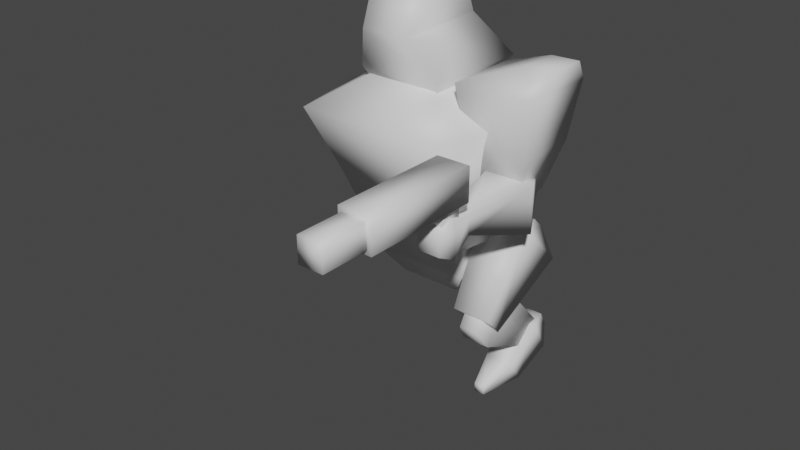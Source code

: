 # Source: Mech-Placeholder.blend  (saved by Blender 3.6.11; exported with 4.5.12 LTS)
import bpy
from mathutils import Matrix  # noqa: F401  (used for matrix-valued properties, if any)

bpy.ops.wm.read_factory_settings(use_empty=True)
scene = bpy.context.scene
scene.name = 'Scene'

# ---- collections
col_collection = bpy.data.collections.new('Collection'); scene.collection.children.link(col_collection)

# ---- materials (node trees are filled in below, after node groups)
mat_material = bpy.data.materials.new('Material')
mat_material.alpha_threshold = 0.0
mat_material.use_transparent_shadow = False
mat_material.roughness = 0.5
mat_material.line_color = (0.0, 0.0, 0.0, 1.0)

# ---- material node trees
mat_material.use_nodes = True; mat_material.node_tree.nodes.clear()
_N = mat_material.node_tree.nodes; _L = mat_material.node_tree.links
n0 = _N.new('ShaderNodeOutputMaterial'); n0.name = 'Material Output'; n0.location = (300, 300)
n1 = _N.new('ShaderNodeBsdfPrincipled'); n1.name = 'Principled BSDF'; n1.location = (10, 300)
n1.distribution = 'GGX'
n1.subsurface_method = 'RANDOM_WALK_SKIN'
n1.inputs[3].default_value = 1.45
n1.inputs[27].default_value = (0.0, 0.0, 0.0, 1.0)
n1.inputs[28].default_value = 1.0
_L.new(n1.outputs[0], n0.inputs[0])
n0.is_active_output = True

# ---- world
world_world = bpy.data.worlds.new('World'); scene.world = world_world
world_world.use_nodes = True; world_world.node_tree.nodes.clear()
_N = world_world.node_tree.nodes; _L = world_world.node_tree.links
n0 = _N.new('ShaderNodeOutputWorld'); n0.name = 'World Output'; n0.location = (300, 300)
n1 = _N.new('ShaderNodeBackground'); n1.name = 'Background'; n1.location = (10, 300)
n1.inputs[0].default_value = (0.05088, 0.05088, 0.05088, 1.0)
_L.new(n1.outputs[0], n0.inputs[0])
n0.is_active_output = True
world_world.color = (0.05088, 0.05088, 0.05088)
world_world.use_sun_shadow = False
world_world.sun_shadow_jitter_overblur = 0.0

# ---- meshes
me_pelvis = bpy.data.meshes.new('Pelvis')
me_pelvis.from_pydata([(0.25, 0.25, 0.75), (0.25, 0.25, 0.563), (0.25, -0.25, 0.75), (0.25, -0.25, 0.563), (-0.25, 0.25, 0.75), (-0.25, 0.25, 0.563), (-0.25, -0.25, 0.75), (-0.25, -0.25, 0.563), (-0.1533, 0.1533, 0.4235), (-0.1533, -0.1533, 0.4235), (0.1533, 0.1533, 0.4235), (0.1533, -0.1533, 0.4235), (0.125, 0.125, 1.0), (0.125, -0.125, 1.0), (-0.125, 0.125, 1.0), (-0.125, -0.125, 1.0)], [], [(3, 2, 6, 7), (7, 6, 4, 5), (7, 5, 8, 9), (1, 0, 2, 3), (5, 4, 0, 1), (8, 10, 11, 9), (1, 3, 11, 10), (5, 1, 10, 8), (3, 7, 9, 11), (6, 2, 13, 15), (4, 6, 15, 14), (2, 0, 12, 13), (0, 4, 14, 12)])
me_pelvis.polygons.foreach_set('use_smooth', [True] * 13)
_uv = me_pelvis.uv_layers.new(name='UVMap')
_uv.uv.foreach_set('vector', [0.4065, 0.75, 0.5, 0.75, 0.5, 1.0, 0.4065, 1.0, 0.4065, 0.0, 0.5, 0.0, 0.5, 0.25, 0.4065, 0.25, 0.4065, 0.0, 0.4065, 0.25, 0.375, 0.25, 0.375, 0.0, 0.4065, 0.5, 0.5, 0.5, 0.5, 0.75, 0.4065, 0.75, 0.4065, 0.25, 0.5, 0.25, 0.5, 0.5, 0.4065, 0.5, 0.125, 0.5, 0.375, 0.5, 0.375, 0.75, 0.125, 0.75, 0.4065, 0.5, 0.4065, 0.75, 0.375, 0.75, 0.375, 0.5, 0.4065, 0.25, 0.4065, 0.5, 0.375, 0.5, 0.375, 0.25, 0.4065, 0.75, 0.4065, 1.0, 0.375, 1.0, 0.375, 0.75, 0.5, 1.0, 0.5, 0.75, 0.5, 0.75, 0.5, 1.0, 0.5, 0.25, 0.5, 0.0, 0.5, 0.0, 0.5, 0.25, 0.5, 0.75, 0.5, 0.5, 0.5, 0.5, 0.5, 0.75, 0.5, 0.5, 0.5, 0.25, 0.5, 0.25, 0.5, 0.5])
me_pelvis.materials.append(mat_material)
me_pelvis.use_mirror_vertex_groups = False
me_pelvis.update()
me_torso = bpy.data.meshes.new('Torso')
me_torso.from_pydata([(0.3002, 0.3042, 0.5886), (0.2349, 0.3646, 0.0), (0.3655, -0.5914, 0.5886), (0.3048, -0.2907, 0.0), (-0.2971, 0.3042, 0.5886), (-0.2224, 0.3646, 0.0), (-0.3655, -0.5914, 0.5886), (-0.2922, -0.2907, 0.0), (0.1308, -0.3168, 0.7545), (-0.1308, -0.3168, 0.7545), (0.1308, -0.05524, 0.7545), (-0.1308, -0.05524, 0.7545), (-0.3367, 0.0, 0.0), (0.4508, -0.1654, 0.5886), (-0.4492, -0.1654, 0.5886), (0.3523, 0.0, 0.0), (0.1308, -0.186, 0.7545), (-0.1308, -0.186, 0.7545), (0.2412, 0.3033, 0.2943), (-0.2874, -0.4583, 0.2943), (0.2934, -0.4583, 0.2943), (-0.2334, 0.3033, 0.2943), (0.3618, -0.08271, 0.2943), (-0.3532, -0.08271, 0.2943)], [], [(0, 4, 11, 10), (20, 2, 6, 19), (23, 14, 4, 21), (12, 15, 3, 7), (22, 13, 2, 20), (21, 4, 0, 18), (16, 17, 9, 8), (6, 2, 8, 9), (14, 6, 9, 17), (13, 0, 10, 16), (2, 13, 16, 8), (4, 14, 17, 11), (10, 11, 17, 16), (18, 0, 13, 22), (5, 1, 15, 12), (19, 6, 14, 23), (7, 19, 23, 12), (1, 18, 22, 15), (5, 21, 18, 1), (15, 22, 20, 3), (12, 23, 21, 5), (3, 20, 19, 7)])
me_torso.polygons.foreach_set('use_smooth', [True] * 22)
_uv = me_torso.uv_layers.new(name='UVMap')
_uv.uv.foreach_set('vector', [0.625, 0.5, 0.625, 0.25, 0.625, 0.25, 0.625, 0.5, 0.5227, 0.7273, 0.625, 0.75, 0.625, 1.0, 0.5312, 0.9805, 0.5312, 0.1484, 0.625, 0.125, 0.625, 0.25, 0.5312, 0.2656, 0.1641, 0.5938, 0.4204, 0.5955, 0.4204, 0.6731, 0.1641, 0.6604, 0.5227, 0.6102, 0.625, 0.625, 0.625, 0.75, 0.5227, 0.7273, 0.5312, 0.2656, 0.625, 0.25, 0.625, 0.5, 0.5227, 0.4932, 0.625, 0.625, 0.875, 0.625, 0.875, 0.75, 0.625, 0.75, 0.625, 1.0, 0.625, 0.75, 0.625, 0.75, 0.625, 1.0, 0.625, 0.125, 0.625, 0.0, 0.625, 0.0, 0.625, 0.125, 0.625, 0.625, 0.625, 0.5, 0.625, 0.5, 0.625, 0.625, 0.625, 0.75, 0.625, 0.625, 0.625, 0.625, 0.625, 0.75, 0.625, 0.25, 0.625, 0.125, 0.625, 0.125, 0.625, 0.25, 0.625, 0.5, 0.875, 0.5, 0.875, 0.625, 0.625, 0.625, 0.5227, 0.4932, 0.625, 0.5, 0.625, 0.625, 0.5227, 0.6102, 0.1641, 0.5, 0.4204, 0.4863, 0.4204, 0.5955, 0.1641, 0.5938, 0.5312, 0.03125, 0.625, 0.0, 0.625, 0.125, 0.5312, 0.1484, 0.4375, 0.09407, 0.5312, 0.03125, 0.5312, 0.1484, 0.4375, 0.1719, 0.4204, 0.4863, 0.5227, 0.4932, 0.5227, 0.6102, 0.4204, 0.5955, 0.4375, 0.2812, 0.5312, 0.2656, 0.5227, 0.4932, 0.4204, 0.4863, 0.4204, 0.5955, 0.5227, 0.6102, 0.5227, 0.7273, 0.4204, 0.6731, 0.4375, 0.1719, 0.5312, 0.1484, 0.5312, 0.2656, 0.4375, 0.2812, 0.4204, 0.6731, 0.5227, 0.7273, 0.5312, 0.9805, 0.4315, 0.9678])
me_torso.materials.append(mat_material)
me_torso.use_mirror_vertex_groups = False
me_torso.update()
me_head = bpy.data.meshes.new('Head')
me_head.from_pydata([(-0.2026, -0.2026, 0.0), (-0.1313, -0.2026, 0.4052), (-0.2026, 0.3428, 0.0), (-0.1313, 0.06001, 0.4052), (0.2026, -0.2026, 0.0), (0.1313, -0.2026, 0.4052), (0.2026, 0.3428, 0.0), (0.1313, 0.06001, 0.4052), (-0.118, -0.2908, 0.2026), (-0.07886, 0.2014, 0.2026), (0.07886, 0.2014, 0.2026), (0.118, -0.2908, 0.2026), (-0.1519, 0.2746, -0.12), (-0.1519, -0.1344, -0.12), (0.1519, 0.2746, -0.12), (0.1519, -0.1344, -0.12)], [], [(8, 3, 9), (9, 3, 7, 10), (10, 7, 11), (11, 5, 1, 8), (0, 2, 12, 13), (7, 3, 1, 5), (4, 11, 8, 0), (6, 10, 11, 4), (2, 9, 10, 6), (0, 8, 9, 2), (12, 14, 15, 13), (6, 4, 15, 14), (4, 0, 13, 15), (2, 6, 14, 12), (11, 7, 5), (3, 8, 1)])
me_head.polygons.foreach_set('use_smooth', [True] * 16)
_uv = me_head.uv_layers.new(name='UVMap')
_uv.uv.foreach_set('vector', [0.5, 0.0, 0.625, 0.25, 0.5, 0.25, 0.5, 0.25, 0.625, 0.25, 0.625, 0.5, 0.5, 0.5, 0.5, 0.5, 0.625, 0.5, 0.5, 0.75, 0.5, 0.75, 0.625, 0.75, 0.625, 1.0, 0.5, 1.0, 0.375, 0.0, 0.375, 0.25, 0.375, 0.25, 0.375, 0.0, 0.625, 0.5, 0.875, 0.5, 0.875, 0.75, 0.625, 0.75, 0.375, 0.75, 0.5, 0.75, 0.5, 1.0, 0.375, 1.0, 0.375, 0.5, 0.5, 0.5, 0.5, 0.75, 0.375, 0.75, 0.375, 0.25, 0.5, 0.25, 0.5, 0.5, 0.375, 0.5, 0.375, 0.0, 0.5, 0.0, 0.5, 0.25, 0.375, 0.25, 0.125, 0.5, 0.375, 0.5, 0.375, 0.75, 0.125, 0.75, 0.375, 0.5, 0.375, 0.75, 0.375, 0.75, 0.375, 0.5, 0.375, 0.75, 0.375, 1.0, 0.375, 1.0, 0.375, 0.75, 0.375, 0.25, 0.375, 0.5, 0.375, 0.5, 0.375, 0.25, 0.5, 0.75, 0.625, 0.5, 0.625, 0.75, 0.625, 0.25, 0.5, 0.0, 0.625, 0.0])
me_head.materials.append(mat_material)
me_head.use_mirror_vertex_groups = False
me_head.update()
me_leg = bpy.data.meshes.new('Leg')
me_leg.from_pydata([(0.03125, -0.06064, -0.4218), (0.0, -0.1625, 7.823e-08), (0.03125, 0.06064, -0.4218), (0.0, 0.1625, 7.823e-08), (0.2188, -0.06064, -0.4218), (0.25, -0.1625, 7.823e-08), (0.2188, 0.06064, -0.4218), (0.25, 0.1625, 7.823e-08), (0.06214, -0.03823, 0.09351), (0.06214, 0.03823, 0.09351), (0.1879, 0.03823, 0.09351), (0.1879, -0.03823, 0.09351)], [], [(0, 1, 3, 2), (2, 3, 7, 6), (6, 7, 5, 4), (4, 5, 1, 0), (2, 6, 4, 0), (3, 1, 8, 9), (10, 9, 8, 11), (1, 5, 11, 8), (7, 3, 9, 10), (5, 7, 10, 11)])
me_leg.polygons.foreach_set('use_smooth', [True] * 10)
_uv = me_leg.uv_layers.new(name='UVMap')
_uv.uv.foreach_set('vector', [0.2891, 0.0, 0.5468, 0.0, 0.5468, 0.375, 0.2891, 0.375, 0.2891, 0.375, 0.5468, 0.375, 0.5468, 0.5, 0.375, 0.5, 0.375, 0.5, 0.5468, 0.5, 0.5468, 0.75, 0.375, 0.75, 0.375, 0.75, 0.5468, 0.75, 0.5468, 0.875, 0.2891, 0.875, 0.25, 0.5, 0.375, 0.5, 0.375, 0.75, 0.25, 0.75, 0.5468, 0.375, 0.5468, 0.0, 0.5468, 0.0, 0.5468, 0.375, 0.5468, 0.5, 0.75, 0.5, 0.75, 0.75, 0.5468, 0.75, 0.5468, 0.875, 0.5468, 0.75, 0.5468, 0.75, 0.5468, 0.875, 0.5468, 0.5, 0.5468, 0.375, 0.5468, 0.375, 0.5468, 0.5, 0.5468, 0.75, 0.5468, 0.5, 0.5468, 0.5, 0.5468, 0.75])
me_leg.materials.append(mat_material)
me_leg.update()
me_calf = bpy.data.meshes.new('Calf')
me_calf.from_pydata([(-0.04688, -0.06064, -0.4218), (-0.06778, -0.08811, 2.98e-08), (-0.04688, 0.06064, -0.4218), (-0.06778, 0.1868, 2.98e-08), (0.04688, -0.06064, -0.4218), (0.06778, -0.08811, 2.98e-08), (0.04688, 0.06064, -0.4218), (0.06778, 0.1868, 2.98e-08), (-0.04715, -0.03823, 0.09351), (-0.04715, 0.1223, 0.09351), (0.04715, 0.1223, 0.09351), (0.04715, -0.03823, 0.09351)], [], [(0, 1, 3, 2), (2, 3, 7, 6), (6, 7, 5, 4), (4, 5, 1, 0), (2, 6, 4, 0), (3, 1, 8, 9), (10, 9, 8, 11), (1, 5, 11, 8), (7, 3, 9, 10), (5, 7, 10, 11)])
me_calf.polygons.foreach_set('use_smooth', [True] * 10)
_uv = me_calf.uv_layers.new(name='UVMap')
_uv.uv.foreach_set('vector', [0.2891, 0.0, 0.5468, 0.0, 0.5495, 0.3748, 0.2891, 0.375, 0.2891, 0.375, 0.5495, 0.3748, 0.5505, 0.5002, 0.375, 0.5, 0.375, 0.5, 0.5505, 0.5002, 0.5468, 0.75, 0.375, 0.75, 0.375, 0.75, 0.5468, 0.75, 0.5468, 0.875, 0.2891, 0.875, 0.25, 0.5, 0.375, 0.5, 0.375, 0.75, 0.25, 0.75, 0.5495, 0.3748, 0.5468, 0.0, 0.5468, 0.0, 0.5479, 0.3842, 0.5482, 0.4908, 0.75, 0.225, 0.75, 0.75, 0.5468, 0.75, 0.5468, 0.875, 0.5468, 0.75, 0.5468, 0.75, 0.5468, 0.875, 0.5505, 0.5002, 0.5495, 0.3748, 0.5479, 0.3842, 0.5482, 0.4908, 0.5468, 0.75, 0.5505, 0.5002, 0.5482, 0.4908, 0.5468, 0.75])
me_calf.materials.append(mat_material)
me_calf.update()
me_foot = bpy.data.meshes.new('Foot')
me_foot.from_pydata([(-0.02577, -0.07418, -0.3789), (-0.08472, -0.08811, 2.98e-08), (-0.02577, -0.03853, -0.3995), (-0.08472, 0.08811, 2.98e-08), (0.02577, -0.07418, -0.3789), (0.08472, -0.08811, 2.98e-08), (0.02577, -0.03853, -0.3995), (0.08472, 0.08811, 2.98e-08), (-0.04715, -0.03823, 0.09351), (-0.04715, 0.03823, 0.09351), (0.04715, 0.03823, 0.09351), (0.04715, -0.03823, 0.09351), (-0.07166, -0.04815, -0.2106), (-0.07166, 0.07137, -0.2091), (0.07166, 0.07137, -0.2091), (0.07166, -0.04815, -0.2106)], [], [(12, 1, 3, 13), (13, 3, 7, 14), (14, 7, 5, 15), (15, 5, 1, 12), (2, 6, 4, 0), (3, 1, 8, 9), (10, 9, 8, 11), (1, 5, 11, 8), (7, 3, 9, 10), (5, 7, 10, 11), (4, 15, 12, 0), (6, 14, 15, 4), (2, 13, 14, 6), (0, 12, 13, 2)])
me_foot.polygons.foreach_set('use_smooth', [True] * 14)
_uv = me_foot.uv_layers.new(name='UVMap')
_uv.uv.foreach_set('vector', [0.4179, 0.06748, 0.5468, 0.0, 0.5468, 0.375, 0.4179, 0.375, 0.4179, 0.375, 0.5468, 0.375, 0.5468, 0.5, 0.4609, 0.5, 0.4609, 0.5, 0.5468, 0.5, 0.5468, 0.75, 0.4609, 0.705, 0.4609, 0.705, 0.5468, 0.75, 0.5468, 0.875, 0.4177, 0.875, 0.25, 0.5, 0.375, 0.5, 0.375, 0.75, 0.25, 0.75, 0.5468, 0.375, 0.5468, 0.0, 0.5468, 0.0, 0.5468, 0.375, 0.5468, 0.5, 0.75, 0.5, 0.75, 0.75, 0.5468, 0.75, 0.5468, 0.875, 0.5468, 0.75, 0.5468, 0.75, 0.5468, 0.875, 0.5468, 0.5, 0.5468, 0.375, 0.5468, 0.375, 0.5468, 0.5, 0.5468, 0.75, 0.5468, 0.5, 0.5468, 0.5, 0.5468, 0.75, 0.375, 0.75, 0.4609, 0.705, 0.4177, 0.875, 0.2891, 0.875, 0.375, 0.5, 0.4609, 0.5, 0.4609, 0.705, 0.375, 0.75, 0.2891, 0.375, 0.4179, 0.375, 0.4609, 0.5, 0.375, 0.5, 0.2891, 0.0, 0.4179, 0.06748, 0.4179, 0.375, 0.2891, 0.375])
me_foot.materials.append(mat_material)
me_foot.update()
me_arm = bpy.data.meshes.new('Arm')
me_arm.from_pydata([(-0.15, -0.15, -0.07878), (-0.1875, -0.1875, 0.1875), (-0.15, 0.15, -0.07878), (-0.1875, 0.1875, 0.1875), (0.15, -0.15, -0.07878), (0.1875, -0.1875, 0.1875), (0.15, 0.15, -0.07878), (0.1875, 0.1875, 0.1875), (0.0924, -0.08604, 0.2938), (0.0924, 0.08604, 0.2938), (0.2369, 0.0624, 0.3067), (0.2369, -0.0624, 0.3067), (-0.0847, 0.0847, -0.3043), (-0.0847, -0.0847, -0.3043), (0.0847, 0.0847, -0.3043), (0.0847, -0.0847, -0.3043)], [], [(0, 1, 3, 2), (2, 3, 7, 6), (6, 7, 5, 4), (4, 5, 1, 0), (6, 4, 15, 14), (7, 9, 10), (10, 9, 8, 11), (5, 7, 10, 11), (3, 1, 8, 9), (1, 5, 8), (12, 14, 15, 13), (4, 0, 13, 15), (2, 6, 14, 12), (0, 2, 12, 13), (8, 5, 11), (9, 7, 3)])
me_arm.polygons.foreach_set('use_smooth', [True] * 16)
_uv = me_arm.uv_layers.new(name='UVMap')
_uv.uv.foreach_set('vector', [0.4475, 0.0, 0.625, 0.0, 0.625, 0.25, 0.4475, 0.25, 0.4475, 0.25, 0.625, 0.25, 0.625, 0.5, 0.4475, 0.5, 0.4475, 0.5, 0.625, 0.5, 0.625, 0.75, 0.4475, 0.75, 0.4475, 0.75, 0.625, 0.75, 0.625, 1.0, 0.4475, 1.0, 0.4475, 0.5, 0.4475, 0.75, 0.375, 0.75, 0.375, 0.5, 0.625, 0.5, 0.6308, 0.3981, 0.6487, 0.5243, 0.6487, 0.5243, 0.7387, 0.506, 0.7387, 0.744, 0.6487, 0.7257, 0.625, 0.75, 0.625, 0.5, 0.6487, 0.5243, 0.6487, 0.7257, 0.625, 0.25, 0.625, 0.0, 0.625, 0.02942, 0.6308, 0.3981, 0.625, 1.0, 0.625, 0.75, 0.6308, 0.8519, 0.125, 0.5, 0.375, 0.5, 0.375, 0.75, 0.125, 0.75, 0.4475, 0.75, 0.4475, 1.0, 0.375, 1.0, 0.375, 0.75, 0.4475, 0.25, 0.4475, 0.5, 0.375, 0.5, 0.375, 0.25, 0.4475, 0.0, 0.4475, 0.25, 0.375, 0.25, 0.375, 0.0, 0.6308, 0.8519, 0.625, 0.75, 0.6487, 0.7257, 0.6308, 0.3981, 0.625, 0.5, 0.625, 0.25])
me_arm.materials.append(mat_material)
me_arm.update()
me_elbow = bpy.data.meshes.new('Elbow')
me_elbow.from_pydata([(-0.06658, -0.08794, -0.5243), (-0.06766, -0.06766, 0.06766), (-0.06658, 0.08794, -0.5243), (-0.06766, 0.06766, 0.06766), (0.08516, -0.08794, -0.5243), (0.06766, -0.06766, 0.06766), (0.08516, 0.08794, -0.5243), (0.06766, 0.06766, 0.06766), (-0.04909, -0.04909, -0.3825), (-0.04909, 0.04909, -0.3825), (0.04909, 0.04909, -0.3825), (0.04909, -0.04909, -0.3825), (-0.06766, -0.1162, -0.1039), (-0.06766, 0.1162, -0.1039), (0.1647, 0.1162, -0.1039), (0.1647, -0.1162, -0.1039), (-0.04232, 0.05983, -0.5919), (-0.04232, -0.05983, -0.5919), (0.0609, 0.05983, -0.5919), (0.0609, -0.05983, -0.5919)], [], [(12, 1, 3, 13), (13, 3, 7, 14), (14, 7, 5, 15), (15, 5, 1, 12), (4, 0, 17, 19), (7, 3, 1, 5), (4, 11, 8, 0), (6, 10, 11, 4), (2, 9, 10, 6), (0, 8, 9, 2), (11, 15, 12, 8), (10, 14, 15, 11), (9, 13, 14, 10), (8, 12, 13, 9), (16, 18, 19, 17), (2, 6, 18, 16), (0, 2, 16, 17), (6, 4, 19, 18)])
me_elbow.polygons.foreach_set('use_smooth', [True] * 18)
_uv = me_elbow.uv_layers.new(name='UVMap')
_uv.uv.foreach_set('vector', [0.5525, 0.0, 0.625, 0.0, 0.625, 0.25, 0.5525, 0.25, 0.5525, 0.25, 0.625, 0.25, 0.625, 0.5, 0.5525, 0.5, 0.5525, 0.5, 0.625, 0.5, 0.625, 0.75, 0.5525, 0.75, 0.5525, 0.75, 0.625, 0.75, 0.625, 1.0, 0.5525, 1.0, 0.375, 0.75, 0.375, 0.9657, 0.375, 0.9657, 0.375, 0.75, 0.625, 0.5, 0.875, 0.5, 0.875, 0.75, 0.625, 0.75, 0.375, 0.75, 0.4349, 0.75, 0.4349, 1.0, 0.375, 0.9657, 0.375, 0.5, 0.4349, 0.5, 0.4349, 0.75, 0.375, 0.75, 0.375, 0.2843, 0.4349, 0.25, 0.4349, 0.5, 0.375, 0.5, 0.376, -0.0006283, 0.4349, 0.0, 0.4349, 0.25, 0.375, 0.2843, 0.4349, 0.75, 0.5525, 0.75, 0.5525, 1.0, 0.4349, 1.0, 0.4349, 0.5, 0.5525, 0.5, 0.5525, 0.75, 0.4349, 0.75, 0.4349, 0.25, 0.5525, 0.25, 0.5525, 0.5, 0.4349, 0.5, 0.4349, 0.0, 0.5525, 0.0, 0.5525, 0.25, 0.4349, 0.25, 0.1593, 0.5, 0.375, 0.5, 0.375, 0.75, 0.1593, 0.75, 0.375, 0.2843, 0.375, 0.5, 0.375, 0.5, 0.375, 0.2843, 0.376, -0.0006283, 0.375, 0.2843, 0.375, 0.2843, 0.376, -0.0006283, 0.375, 0.5, 0.375, 0.75, 0.375, 0.75, 0.375, 0.5])
me_elbow.materials.append(mat_material)
me_elbow.update()
me_handgun = bpy.data.meshes.new('Handgun')
me_handgun.from_pydata([(-0.05235, -0.05235, -0.05235), (-0.05235, -0.05235, 0.2138), (-0.05235, 0.05235, -0.05235), (-0.05235, 0.05235, 0.2138), (0.05235, -0.05235, -0.05235), (0.05235, -0.05235, 0.2138), (0.05235, 0.05235, -0.05235), (0.05235, 0.05235, 0.2138), (-0.07902, -0.4952, 0.1348), (-0.07902, -0.4952, 0.2929), (-0.07902, 0.07902, 0.1348), (-0.07902, 0.07902, 0.2929), (0.07902, -0.4952, 0.1348), (0.07902, -0.4952, 0.2929), (0.07902, 0.07902, 0.1348), (0.07902, 0.07902, 0.2929), (-0.05873, -0.7237, 0.1551), (-0.05873, -0.7237, 0.2726), (-0.05873, -0.4365, 0.1551), (-0.05873, -0.4365, 0.2726), (0.05873, -0.7237, 0.1551), (0.05873, -0.7237, 0.2726), (0.05873, -0.4365, 0.1551), (0.05873, -0.4365, 0.2726)], [], [(0, 1, 3, 2), (2, 3, 7, 6), (6, 7, 5, 4), (4, 5, 1, 0), (8, 9, 11, 10), (10, 11, 15, 14), (14, 15, 13, 12), (12, 13, 9, 8), (10, 14, 12, 8), (15, 11, 9, 13), (16, 17, 19, 18), (22, 23, 21, 20), (20, 21, 17, 16), (18, 22, 20, 16), (23, 19, 17, 21)])
me_handgun.polygons.foreach_set('use_smooth', [True] * 15)
_uv = me_handgun.uv_layers.new(name='UVMap')
_uv.uv.foreach_set('vector', [0.375, 0.0, 1.011, 1.49e-08, 1.011, 0.25, 0.375, 0.25, 0.375, 0.25, 1.011, 0.25, 0.625, 0.5, 0.375, 0.5, 0.375, 0.5, 0.625, 0.5, 0.625, 0.75, 0.375, 0.75, 0.375, 0.75, 0.625, 0.75, 1.011, 1.0, 0.375, 1.0, 0.375, -0.6584, 0.625, -0.6584, 0.625, 0.25, 0.375, 0.25, 0.375, 0.25, 0.625, 0.25, 0.625, 0.5, 0.375, 0.5, 0.375, 0.5, 0.625, 0.5, 0.625, 0.75, 0.375, 0.75, 0.375, 0.75, 0.625, 0.75, 0.625, 1.0, 0.375, 1.0, 0.125, 0.5, 0.375, 0.5, 0.375, 0.75, 0.125, 1.408, 0.625, 0.5, 0.875, 0.5, 0.875, 1.408, 0.625, 0.75, 0.375, -0.3613, 0.625, -0.3613, 0.625, 0.25, 0.375, 0.25, 0.375, 0.5, 0.625, 0.5, 0.625, 0.75, 0.375, 0.75, 0.375, 0.75, 0.625, 0.75, 0.625, 1.0, 0.375, 1.0, 0.125, 0.5, 0.375, 0.5, 0.375, 0.75, 0.125, 1.111, 0.625, 0.5, 0.875, 0.5, 0.875, 1.111, 0.625, 0.75])
me_handgun.materials.append(mat_material)
me_handgun.update()

# ---- objects
ob_pelvis = bpy.data.objects.new('Pelvis', me_pelvis)
ob_torso = bpy.data.objects.new('Torso', me_torso)
ob_point_torso = bpy.data.objects.new('Point-Torso', None)
ob_point_leg_left = bpy.data.objects.new('Point-Leg_Left', None)
ob_point_leg_right = bpy.data.objects.new('Point-Leg_Right', None)
ob_point_arm_left = bpy.data.objects.new('Point-Arm_Left', None)
ob_point_arm_right = bpy.data.objects.new('Point-Arm_Right', None)
ob_point_head = bpy.data.objects.new('Point-Head', None)
ob_head = bpy.data.objects.new('Head', me_head)
ob_leg = bpy.data.objects.new('Leg', me_leg)
ob_calf = bpy.data.objects.new('Calf', me_calf)
ob_foot = bpy.data.objects.new('Foot', me_foot)
ob_arm = bpy.data.objects.new('Arm', me_arm)
ob_elbow = bpy.data.objects.new('Elbow', me_elbow)
ob_point_weapon_handheld = bpy.data.objects.new('Point-Weapon_Handheld', None)
ob_point_weapon_left = bpy.data.objects.new('Point-Weapon_Left', None)
ob_point_weapon_right = bpy.data.objects.new('Point-Weapon_Right', None)
ob_handgun = bpy.data.objects.new('Handgun', me_handgun)

# ---- transforms, parenting, visibility, modifiers, constraints
ob_pelvis.location = (0.0, 0.0, 0.0)
ob_pelvis.lock_rotations_4d = False
ob_pelvis.empty_display_type = 'ARROWS'
ob_pelvis.lineart.crease_threshold = 0.0
ob_torso.location = (0.0, 0.0, 0.75)
ob_torso.lock_rotations_4d = False
ob_torso.empty_display_type = 'ARROWS'
ob_torso.lineart.crease_threshold = 0.0
ob_point_torso.parent = ob_pelvis
ob_point_torso.location = (0.0, 0.0, 0.75)
ob_point_torso.empty_display_size = 0.5
ob_point_leg_left.parent = ob_pelvis
ob_point_leg_left.location = (0.25, 0.0, 0.6565)
ob_point_leg_left.empty_display_size = 0.5
ob_point_leg_right.parent = ob_pelvis
ob_point_leg_right.location = (-0.25, 0.0, 0.6565)
ob_point_leg_right.scale = (-1.0, 1.0, 1.0)
ob_point_leg_right.empty_display_size = 0.5
ob_point_arm_left.parent = ob_torso
ob_point_arm_left.matrix_parent_inverse = Matrix(((1.0, -0.0, 0.0, -0.0), (-0.0, 1.0, -0.0, 0.0), (0.0, -0.0, 1.0, -0.75), (-0.0, 0.0, -0.0, 1.0)))
ob_point_arm_left.location = (0.4508, -0.1654, 1.339)
ob_point_arm_left.empty_display_size = 0.5
ob_point_arm_right.parent = ob_torso
ob_point_arm_right.matrix_parent_inverse = Matrix(((1.0, -0.0, 0.0, -0.0), (-0.0, 1.0, -0.0, 0.0), (0.0, -0.0, 1.0, -0.75), (-0.0, 0.0, -0.0, 1.0)))
ob_point_arm_right.location = (-0.4508, -0.1654, 1.339)
ob_point_arm_right.scale = (-1.0, 1.0, 1.0)
ob_point_arm_right.empty_display_size = 0.5
ob_point_head.parent = ob_torso
ob_point_head.matrix_parent_inverse = Matrix(((1.0, -0.0, 0.0, -0.0), (-0.0, 1.0, -0.0, 0.0), (0.0, -0.0, 1.0, -0.75), (-0.0, 0.0, -0.0, 1.0)))
ob_point_head.location = (0.0, -0.186, 1.505)
ob_point_head.empty_display_size = 0.5
ob_head.location = (0.0, -0.186, 1.505)
ob_head.lock_rotations_4d = False
ob_head.empty_display_type = 'ARROWS'
ob_head.lineart.crease_threshold = 0.0
ob_leg.location = (0.25, 0.0, 0.7184)
ob_leg.rotation_euler = (-0.7854, -0.0, 0.0)
ob_calf.parent = ob_leg
ob_calf.matrix_parent_inverse = Matrix(((1.0, -0.0, -0.0, -0.25), (-0.0, 0.7071, -0.7071, 0.5517), (-0.0, 0.7071, 0.7071, -0.4642), (-0.0, 0.0, -0.0, 1.0)))
ob_calf.location = (0.375, -0.3172, 0.3773)
ob_calf.rotation_euler = (1.047, -0.0, 0.0)
ob_foot.parent = ob_calf
ob_foot.matrix_parent_inverse = Matrix(((1.0, -0.0, 0.0, -0.375), (-0.0, 0.5, 0.866, -0.1681), (-0.0, -0.866, 0.5, -0.4633), (0.0, 0.0, -0.0, 1.0)))
ob_foot.location = (0.375, 0.04803, 0.1664)
ob_foot.rotation_euler = (-1.047, -0.0, 0.0)
ob_arm.location = (0.4508, -0.1654, 1.339)
ob_elbow.parent = ob_arm
ob_elbow.matrix_parent_inverse = Matrix(((0.9239, -0.0, 0.3827, -0.9287), (-0.0, 1.0, -0.0, 0.1654), (-0.3827, -0.0, 0.9239, -1.064), (-0.0, -0.0, -0.0, 1.0)))
ob_elbow.location = (0.5672, -0.1654, 1.057)
ob_elbow.rotation_euler = (-1.571, -0.3927, 0.0)
ob_point_weapon_handheld.parent = ob_elbow
ob_point_weapon_handheld.matrix_parent_inverse = Matrix(((1.0, 1.776e-15, -7.765e-23, -0.4508), (0.0, -4.371e-08, -1.0, 1.034), (-0.0, 1.0, -4.371e-08, 0.1654), (-0.0, -0.0, 0.0, 1.0)))
ob_point_weapon_handheld.location = (0.4601, -0.6897, 1.034)
ob_point_weapon_handheld.empty_display_size = 0.5
ob_point_weapon_left.parent = ob_torso
ob_point_weapon_left.matrix_parent_inverse = Matrix(((1.0, -0.0, 0.0, -0.0), (-0.0, 1.0, -0.0, 0.0), (0.0, -0.0, 1.0, -0.75), (-0.0, 0.0, -0.0, 1.0)))
ob_point_weapon_left.location = (0.2155, 0.1245, 1.422)
ob_point_weapon_left.empty_display_size = 0.5
ob_point_weapon_right.parent = ob_torso
ob_point_weapon_right.matrix_parent_inverse = Matrix(((1.0, -0.0, 0.0, -0.0), (-0.0, 1.0, -0.0, 0.0), (0.0, -0.0, 1.0, -0.75), (-0.0, 0.0, -0.0, 1.0)))
ob_point_weapon_right.location = (-0.2155, 0.1245, 1.422)
ob_point_weapon_right.scale = (-1.0, 1.0, 1.0)
ob_point_weapon_right.empty_display_size = 0.5
ob_handgun.location = (0.4601, -0.6897, 1.034)

# ---- collection membership
col_collection.objects.link(ob_pelvis)
col_collection.objects.link(ob_torso)
col_collection.objects.link(ob_point_torso)
col_collection.objects.link(ob_point_leg_left)
col_collection.objects.link(ob_point_leg_right)
col_collection.objects.link(ob_point_arm_left)
col_collection.objects.link(ob_point_arm_right)
col_collection.objects.link(ob_point_head)
col_collection.objects.link(ob_head)
col_collection.objects.link(ob_leg)
col_collection.objects.link(ob_calf)
col_collection.objects.link(ob_foot)
col_collection.objects.link(ob_arm)
col_collection.objects.link(ob_elbow)
col_collection.objects.link(ob_point_weapon_handheld)
col_collection.objects.link(ob_point_weapon_left)
col_collection.objects.link(ob_point_weapon_right)
col_collection.objects.link(ob_handgun)

# ---- scene / render settings (as saved in the file)
scene.frame_start = 1; scene.frame_end = 250; scene.frame_set(1)
scene.render.engine = 'BLENDER_EEVEE_NEXT'
scene.cycles.sampling_pattern = 'TABULATED_SOBOL'
scene.view_settings.view_transform = 'Filmic'
bpy.context.view_layer.update()

# ---- added for rendering (the .blend has no active camera and no usable light): camera, sun
cam_auto = bpy.data.cameras.new('AutoCamera')
cam_auto.lens = 50.0
cam_auto.sensor_width = 36.0
cam_auto.clip_end = 1000.0
ob_auto_camera = bpy.data.objects.new('AutoCamera', cam_auto)
scene.collection.objects.link(ob_auto_camera)
ob_auto_camera.location = (2.82172, -3.7674, 3.06201)
ob_auto_camera.rotation_euler = (1.09748, -7.21219e-08, 0.694738)
scene.camera = ob_auto_camera
light_auto_sun = bpy.data.lights.new('AutoSun', 'SUN')
light_auto_sun.energy = 3.0
light_auto_sun.angle = 0.0523599
ob_auto_sun = bpy.data.objects.new('AutoSun', light_auto_sun)
scene.collection.objects.link(ob_auto_sun)
ob_auto_sun.rotation_euler = (0.872665, 0.174533, 0.523599)
bpy.context.view_layer.update()
